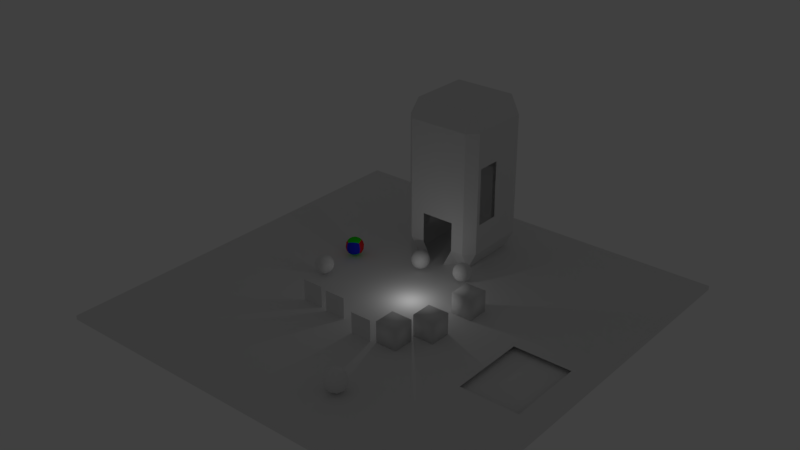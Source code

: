 # Source: cuboPowerblend.blend  (saved by Blender 2.79.0; exported with 4.5.12 LTS)
import bpy
from mathutils import Matrix  # noqa: F401  (used for matrix-valued properties, if any)

bpy.ops.wm.read_factory_settings(use_empty=True)
scene = bpy.context.scene
scene.name = 'Scene'

# ---- collections
col_collection_1 = bpy.data.collections.new('Collection 1'); scene.collection.children.link(col_collection_1)
col_collection_2 = bpy.data.collections.new('Collection 2'); scene.collection.children.link(col_collection_2)

# ---- materials (node trees are filled in below, after node groups)
mat_parallax_mapping = bpy.data.materials.new('parallax_mapping')
mat_parallax_mapping.alpha_threshold = 0.0
mat_parallax_mapping.use_transparent_shadow = False
mat_parallax_mapping.roughness = 0.5
mat_refract = bpy.data.materials.new('refract')
mat_refract.alpha_threshold = 0.0
mat_refract.use_transparent_shadow = False
mat_refract.roughness = 0.5
mat_reflect = bpy.data.materials.new('reflect')
mat_reflect.alpha_threshold = 0.0
mat_reflect.use_transparent_shadow = False
mat_reflect.roughness = 0.5
mat_planar_shadow = bpy.data.materials.new('planar_shadow')
mat_planar_shadow.alpha_threshold = 0.0
mat_planar_shadow.use_transparent_shadow = False
mat_planar_shadow.roughness = 0.5
mat_albedo_red = bpy.data.materials.new('albedo_red')
mat_albedo_red.alpha_threshold = 0.0
mat_albedo_red.use_transparent_shadow = False
mat_albedo_red.diffuse_color = (0.8, 0.02754, 0.03088, 1.0)
mat_albedo_red.roughness = 0.5
mat_albedo_red.line_color = (0.0, 0.0, 0.0, 1.0)
mat_disp_blue = bpy.data.materials.new('disp_blue')
mat_disp_blue.alpha_threshold = 0.0
mat_disp_blue.use_transparent_shadow = False
mat_disp_blue.diffuse_color = (0.01935, 0.03268, 0.8, 1.0)
mat_disp_blue.roughness = 0.5
mat_norm_green = bpy.data.materials.new('norm_green')
mat_norm_green.alpha_threshold = 0.0
mat_norm_green.use_transparent_shadow = False
mat_norm_green.diffuse_color = (0.02015, 0.8, 0.008557, 1.0)
mat_norm_green.roughness = 0.5
mat_norm_green.specular_intensity = 0.7209
mat_full = bpy.data.materials.new('full')
mat_full.alpha_threshold = 0.0
mat_full.use_transparent_shadow = False
mat_full.roughness = 0.5

# ---- material node trees

# ---- world
world_world = bpy.data.worlds.new('World'); scene.world = world_world
world_world.color = (0.05088, 0.05088, 0.05088)
world_world.use_sun_shadow = False
world_world.sun_shadow_jitter_overblur = 0.0
world_world.cycles.sampling_method = 'MANUAL'

# ---- lights
light_point = bpy.data.lights.new('Point', 'POINT')
light_point.transmission_factor = 0.0
light_point.energy = 560.0
light_point.shadow_buffer_clip_start = 0.5
light_point.shadow_soft_size = 0.1
light_point.shadow_maximum_resolution = 0.006
light_point.use_absolute_resolution = True

# ---- meshes
me_cube_004 = bpy.data.meshes.new('Cube.004')
me_cube_004.from_pydata([(-0.4, -1.0, -0.4), (-0.4, 1.0, -0.4), (0.44, -1.0, -0.4), (0.44, 1.0, -0.4), (-0.4, -1.0, -0.05), (-0.4, 1.0, -0.05), (0.44, -1.0, -0.05), (0.44, 1.0, -0.05), (-1.0, -0.3449, -0.4), (-1.0, 0.3102, -0.4), (-1.0, -0.341, -0.05), (-1.0, 0.3179, -0.05), (-0.4, -1.0, 0.3175), (-0.4, 1.0, 0.3175), (0.44, -1.0, 0.3175), (0.44, 1.0, 0.3175), (1.0, -0.08102, -0.05), (1.0, -0.6702, -0.05), (1.0, -0.0726, 0.3175), (1.0, -0.6748, 0.3175), (1.0, -0.06322, -0.4), (1.0, -0.6698, -0.4), (-1.0, -0.77, -0.77), (-0.77, -0.77, -1.0), (-0.77, -1.0, -0.77), (-0.77, -1.0, 0.77), (-0.77, -0.77, 1.0), (-1.0, -0.77, 0.77), (-0.77, 0.77, -1.0), (-1.0, 0.77, -0.77), (-0.77, 1.0, -0.77), (-1.0, 0.77, 0.77), (-0.77, 0.77, 1.0), (-0.77, 1.0, 0.77), (0.77, -0.77, -1.0), (1.0, -0.77, -0.77), (0.77, -1.0, -0.77), (1.0, -0.77, 0.77), (0.77, -0.77, 1.0), (0.77, -1.0, 0.77), (0.77, 1.0, -0.77), (1.0, 0.77, -0.77), (0.77, 0.77, -1.0), (0.77, 1.0, 0.77), (0.77, 0.77, 1.0), (1.0, 0.77, 0.77), (-0.4, 1.0, -0.77), (-0.4, 0.77, -1.0), (-0.4, 0.77, 1.0), (-0.4, 1.0, 0.77), (-0.4, -1.0, -0.77), (-0.4, -0.77, -1.0), (-0.17, -1.0, -1.0), (-0.4, -1.0, 0.77), (-0.4, -0.77, 1.0), (0.44, 1.0, 0.77), (0.44, 0.77, 1.0), (0.44, -0.77, -1.0), (0.44, -1.0, -0.77), (0.21, -1.0, -1.0), (0.44, 1.0, -0.77), (0.44, 0.77, -1.0), (0.44, -1.0, 0.77), (0.44, -0.77, 1.0), (-0.77, -1.0, -0.4), (-1.0, -0.77, -0.4), (-1.0, 0.77, -0.4), (-0.77, 1.0, -0.4), (0.77, 1.0, -0.4), (1.0, 0.77, -0.4), (1.0, -0.77, -0.4), (0.77, -1.0, -0.4), (-0.77, -1.0, -0.05), (-1.0, -0.77, -0.05), (-1.0, 0.77, -0.05), (-0.77, 1.0, -0.05), (0.77, 1.0, -0.05), (1.0, 0.77, -0.05), (1.0, -0.77, -0.05), (0.77, -1.0, -0.05), (-1.0, -0.77, 0.3175), (-0.77, -1.0, 0.3175), (-1.0, 0.77, 0.3175), (-0.77, 1.0, 0.3175), (0.77, 1.0, 0.3175), (1.0, 0.77, 0.3175), (1.0, -0.77, 0.3175), (0.77, -1.0, 0.3175)], [(16, 17)], [(48, 32, 26, 54), (46, 1, 3, 60), (60, 3, 68, 40), (80, 27, 31, 82), (44, 56, 63, 38), (30, 67, 1, 46), (13, 49, 55, 15), (50, 0, 64, 24), (0, 4, 72, 64), (41, 69, 20, 21, 70, 35), (85, 45, 37, 86, 19, 18), (87, 39, 62, 14), (56, 48, 54, 63), (14, 62, 53, 12), (47, 61, 57, 59, 52, 51), (61, 42, 34, 57), (83, 33, 49, 13), (12, 53, 25, 81), (36, 71, 2, 58), (15, 55, 43, 84), (28, 47, 51, 23), (1, 5, 7, 3), (4, 12, 81, 72), (3, 7, 76, 68), (2, 6, 4, 0), (65, 73, 10, 8), (21, 17, 78, 70), (69, 77, 16, 20), (9, 11, 74, 66), (5, 13, 15, 7), (67, 75, 5, 1), (7, 15, 84, 76), (6, 14, 12, 4), (73, 80, 82, 74, 11, 10), (17, 19, 86, 78), (77, 85, 18, 16), (75, 83, 13, 5), (71, 79, 6, 2), (79, 87, 14, 6), (22, 23, 24), (25, 26, 27), (28, 29, 30), (31, 32, 33), (34, 35, 36), (37, 38, 39), (40, 41, 42), (43, 44, 45), (50, 51, 52), (57, 58, 59), (28, 23, 22, 29), (81, 25, 27, 80), (26, 32, 31, 27), (67, 30, 29, 66), (47, 28, 30, 46), (56, 44, 43, 55), (69, 41, 40, 68), (34, 42, 41, 35), (44, 38, 37, 45), (71, 36, 35, 70), (57, 34, 36, 58), (54, 26, 25, 53), (61, 47, 46, 60), (32, 48, 49, 33), (23, 51, 50, 24), (63, 54, 53, 62), (48, 56, 55, 49), (42, 61, 60, 40), (38, 63, 62, 39), (24, 64, 65, 22), (75, 67, 66, 74), (77, 69, 68, 76), (79, 71, 70, 78), (64, 72, 73, 65), (83, 75, 74, 82), (85, 77, 76, 84), (87, 79, 78, 86), (72, 81, 80, 73), (33, 83, 82, 31), (45, 85, 84, 43), (39, 87, 86, 37), (22, 65, 8, 9, 66, 29)])
_uv = me_cube_004.uv_layers.new(name='UVMap')
_uv.uv.foreach_set('vector', [1.0, 0.7418, 1.0, 0.8284, 0.722, 0.8284, 0.722, 0.7418, 0.6805, 0.7956, 0.6137, 0.7956, 0.6137, 0.5991, 0.6805, 0.5991, 0.6805, 0.5991, 0.6137, 0.5991, 0.6137, 0.5218, 0.6805, 0.5218, 0.1232, 0.2548, 0.04151, 0.2548, 0.04151, 8.369e-08, 0.1232, 2.79e-08, 1.0, 0.468, 1.0, 0.5453, 0.722, 0.5453, 0.722, 0.468, 0.6805, 0.8822, 0.6137, 0.8822, 0.6137, 0.7956, 0.6805, 0.7956, 0.4842, 0.7956, 0.4025, 0.7956, 0.4025, 0.5991, 0.4842, 0.5991, 0.3195, 0.3922, 0.2527, 0.3922, 0.2527, 0.3309, 0.3195, 0.3309, 0.2527, 0.3922, 0.1895, 0.3922, 0.1895, 0.3309, 0.2527, 0.3309, 0.3195, 1.0, 0.2527, 1.0, 0.2527, 0.805, 0.2527, 0.6631, 0.2527, 0.6396, 0.3195, 0.6396, 0.1232, 1.0, 0.04151, 1.0, 0.04151, 0.6396, 0.1232, 0.6396, 0.1232, 0.6619, 0.1232, 0.8028, 0.1232, 0.5858, 0.04151, 0.5858, 0.04151, 0.5312, 0.1232, 0.5312, 1.0, 0.5453, 1.0, 0.7418, 0.722, 0.7418, 0.722, 0.5453, 0.1232, 0.5312, 0.04151, 0.5312, 0.04151, 0.3922, 0.1232, 0.3922, 0.4025, 0.3276, 0.4025, 0.131, 0.6805, 0.131, 0.722, 0.1849, 0.722, 0.2738, 0.6805, 0.3276, 0.4025, 0.131, 0.4025, 0.05381, 0.6805, 0.05381, 0.6805, 0.131, 0.4842, 0.8822, 0.4025, 0.8822, 0.4025, 0.7956, 0.4842, 0.7956, 0.1232, 0.3922, 0.04151, 0.3922, 0.04151, 0.3309, 0.1232, 0.3309, 0.3195, 0.5858, 0.2527, 0.5858, 0.2527, 0.5312, 0.3195, 0.5312, 0.4842, 0.5991, 0.4025, 0.5991, 0.4025, 0.5218, 0.4842, 0.5218, 0.4025, 0.4142, 0.4025, 0.3276, 0.6805, 0.3276, 0.6805, 0.4142, 0.6137, 0.7956, 0.5505, 0.7956, 0.5505, 0.5991, 0.6137, 0.5991, 0.1895, 0.3922, 0.1232, 0.3922, 0.1232, 0.3309, 0.1895, 0.3309, 0.6137, 0.5991, 0.5505, 0.5991, 0.5505, 0.5218, 0.6137, 0.5218, 0.2527, 0.5312, 0.1895, 0.5312, 0.1895, 0.3922, 0.2527, 0.3922, 0.2527, 0.2548, 0.1895, 0.2548, 0.1895, 0.1839, 0.2527, 0.1845, 0.2527, 0.6631, 0.1895, 0.663, 0.1895, 0.6396, 0.2527, 0.6396, 0.2527, 1.0, 0.1895, 1.0, 0.1895, 0.8008, 0.2527, 0.805, 0.2527, 0.07609, 0.1895, 0.07481, 0.1895, 5.579e-08, 0.2527, 0.0, 0.5505, 0.7956, 0.4842, 0.7956, 0.4842, 0.5991, 0.5505, 0.5991, 0.6137, 0.8822, 0.5505, 0.8822, 0.5505, 0.7956, 0.6137, 0.7956, 0.5505, 0.5991, 0.4842, 0.5991, 0.4842, 0.5218, 0.5505, 0.5218, 0.1895, 0.5312, 0.1232, 0.5312, 0.1232, 0.3922, 0.1895, 0.3922, 0.1895, 0.2548, 0.1232, 0.2548, 0.1232, 2.79e-08, 0.1895, 5.579e-08, 0.1895, 0.07481, 0.1895, 0.1839, 0.1895, 0.663, 0.1232, 0.6619, 0.1232, 0.6396, 0.1895, 0.6396, 0.1895, 1.0, 0.1232, 1.0, 0.1232, 0.8028, 0.1895, 0.8008, 0.5505, 0.8822, 0.4842, 0.8822, 0.4842, 0.7956, 0.5505, 0.7956, 0.2527, 0.5858, 0.1895, 0.5858, 0.1895, 0.5312, 0.2527, 0.5312, 0.1895, 0.5858, 0.1232, 0.5858, 0.1232, 0.5312, 0.1895, 0.5312, 0.3195, 0.2548, 0.361, 0.2929, 0.3195, 0.3309, 0.04151, 0.3309, 0.0, 0.2929, 0.04151, 0.2548, 0.4025, 0.4142, 0.4025, 0.468, 0.361, 0.4142, 0.4025, 0.9361, 0.361, 0.8822, 0.4025, 0.8822, 0.6805, 0.05381, 0.6805, 0.0, 0.722, 0.05381, 0.04151, 0.6396, 0.0, 0.6396, 0.04151, 0.5858, 0.361, 0.05381, 0.4025, 4.184e-08, 0.4025, 0.05381, 0.4025, 0.5218, 0.361, 0.5218, 0.4025, 0.468, 0.6805, 0.9203, 0.722, 0.8822, 0.722, 0.9583, 0.6805, 0.131, 0.722, 0.131, 0.722, 0.1849, 0.4025, 0.4142, 0.6805, 0.4142, 0.6805, 0.468, 0.4025, 0.468, 0.1232, 0.3309, 0.04151, 0.3309, 0.04151, 0.2548, 0.1232, 0.2548, 0.722, 0.8284, 1.0, 0.8284, 1.0, 0.8822, 0.722, 0.8822, 0.6137, 0.8822, 0.6805, 0.8822, 0.6805, 0.9361, 0.6137, 0.9361, 0.4025, 0.3276, 0.4025, 0.4142, 0.361, 0.4142, 0.361, 0.3276, 0.361, 0.5991, 0.361, 0.5218, 0.4025, 0.5218, 0.4025, 0.5991, 0.6137, 0.468, 0.6805, 0.468, 0.6805, 0.5218, 0.6137, 0.5218, 0.6805, 0.05381, 0.4025, 0.05381, 0.4025, 4.184e-08, 0.6805, 0.0, 1.183e-07, 1.0, 0.0, 0.6396, 0.04151, 0.6396, 0.04151, 1.0, 0.2527, 0.5858, 0.3195, 0.5858, 0.3195, 0.6396, 0.2527, 0.6396, 0.6805, 0.131, 0.6805, 0.05381, 0.722, 0.05381, 0.722, 0.131, 0.722, 0.7418, 0.722, 0.8284, 0.6805, 0.8284, 0.6805, 0.7418, 0.4025, 0.131, 0.4025, 0.3276, 0.361, 0.3276, 0.361, 0.131, 0.361, 0.8822, 0.361, 0.7956, 0.4025, 0.7956, 0.4025, 0.8822, 0.6805, 0.4142, 0.6805, 0.3276, 0.722, 0.3276, 0.722, 0.4142, 0.722, 0.5453, 0.722, 0.7418, 0.6805, 0.7418, 0.6805, 0.5453, 0.361, 0.7956, 0.361, 0.5991, 0.4025, 0.5991, 0.4025, 0.7956, 0.4025, 0.05381, 0.4025, 0.131, 0.361, 0.131, 0.361, 0.05381, 0.722, 0.468, 0.722, 0.5453, 0.6805, 0.5453, 0.6805, 0.468, 0.3195, 0.3309, 0.2527, 0.3309, 0.2527, 0.2548, 0.3195, 0.2548, 0.5505, 0.8822, 0.6137, 0.8822, 0.6137, 0.9361, 0.5505, 0.9361, 0.5505, 0.468, 0.6137, 0.468, 0.6137, 0.5218, 0.5505, 0.5218, 0.1895, 0.5858, 0.2527, 0.5858, 0.2527, 0.6396, 0.1895, 0.6396, 0.2527, 0.3309, 0.1895, 0.3309, 0.1895, 0.2548, 0.2527, 0.2548, 0.4842, 0.8822, 0.5505, 0.8822, 0.5505, 0.9361, 0.4842, 0.9361, 0.4842, 0.468, 0.5505, 0.468, 0.5505, 0.5218, 0.4842, 0.5218, 0.1232, 0.5858, 0.1895, 0.5858, 0.1895, 0.6396, 0.1232, 0.6396, 0.1895, 0.3309, 0.1232, 0.3309, 0.1232, 0.2548, 0.1895, 0.2548, 0.4025, 0.8822, 0.4842, 0.8822, 0.4842, 0.9361, 0.4025, 0.9361, 0.4025, 0.468, 0.4842, 0.468, 0.4842, 0.5218, 0.4025, 0.5218, 0.04151, 0.5858, 0.1232, 0.5858, 0.1232, 0.6396, 0.04151, 0.6396, 0.3195, 0.2548, 0.2527, 0.2548, 0.2527, 0.1845, 0.2527, 0.07609, 0.2527, 0.0, 0.3195, 2.79e-08])
me_cube_004.materials.append(mat_parallax_mapping)
me_cube_004.use_remesh_preserve_volume = False
me_cube_004.use_remesh_preserve_attributes = False
me_cube_004.use_mirror_vertex_groups = False
me_cube_004.update()
me_cube_003 = bpy.data.meshes.new('Cube.003')
me_cube_003.from_pydata([(-1.0, -1.0, -1.0), (-1.0, -1.0, 1.0), (-1.0, 1.0, -1.0), (-1.0, 1.0, 1.0), (1.0, -1.0, -1.0), (1.0, -1.0, 1.0), (1.0, 1.0, -1.0), (1.0, 1.0, 1.0), (0.6, 1.0, -1.0), (0.6, 1.0, 1.0), (0.6, -1.0, -1.0), (0.6, -1.0, 1.0), (0.88, 1.0, 1.0), (0.88, -1.0, -1.0), (0.88, 1.0, -1.0), (0.88, -1.0, 1.0), (0.6, 0.01931, 1.0), (0.6, -0.3522, 1.0), (0.88, 0.01931, 1.0), (0.88, -0.3523, 1.0), (0.7657, -0.5698, 1.0), (0.764, -0.5657, 1.0), (0.7599, -0.5639, 1.0), (0.7556, -0.5656, 1.0), (0.7539, -0.5698, 1.0), (0.7556, -0.5738, 1.0), (0.7598, -0.5755, 1.0), (0.764, -0.5738, 1.0), (0.7407, -0.5736, 1.0), (0.7448, -0.5753, 1.0), (0.7489, -0.5737, 1.0), (0.7506, -0.5697, 1.0), (0.7489, -0.5655, 1.0), (0.7447, -0.5638, 1.0), (0.7407, -0.5654, 1.0), (0.7391, -0.5696, 1.0), (0.7582, -0.5664, 1.0), (0.7594, -0.5663, 1.0), (0.7611, -0.5666, 1.0), (0.7637, -0.5678, 1.0), (0.7642, -0.569, 1.0), (0.764, -0.5705, 1.0), (0.7621, -0.5725, 1.0), (0.7603, -0.5732, 1.0), (0.7573, -0.5724, 1.0), (0.7565, -0.5713, 1.0), (0.7563, -0.5702, 1.0), (0.7563, -0.5686, 1.0), (0.7572, -0.5673, 1.0), (0.7469, -0.5672, 1.0), (0.7478, -0.5685, 1.0), (0.7478, -0.5701, 1.0), (0.7476, -0.5713, 1.0), (0.7467, -0.5723, 1.0), (0.7439, -0.5731, 1.0), (0.7421, -0.5724, 1.0), (0.7404, -0.5703, 1.0), (0.7402, -0.5688, 1.0), (0.7407, -0.5676, 1.0), (0.743, -0.5664, 1.0), (0.7447, -0.5661, 1.0), (0.7458, -0.5663, 1.0)], [], [(0, 1, 3, 2), (14, 12, 7, 6), (6, 7, 5, 4), (10, 11, 1, 0), (14, 6, 4, 13), (9, 3, 1, 11, 17, 16), (12, 9, 16, 18), (2, 8, 10, 0), (13, 15, 11, 10), (2, 3, 9, 8), (4, 5, 15, 13), (7, 12, 18, 19, 15, 5), (8, 14, 13, 10), (8, 9, 12, 14), (19, 17, 35, 34, 33, 32, 31, 24, 23, 22, 21, 20), (20, 21, 22, 23, 24, 47, 48, 36, 37, 38, 39, 40), (40, 39, 38, 37, 36, 48, 47, 46, 45, 44, 43, 42, 41), (41, 42, 43, 44, 45, 46, 47, 24, 25, 26, 27, 20, 40), (27, 26, 25, 24, 31, 30, 29, 28, 35, 17, 11, 15, 19, 20), (28, 29, 30, 31, 51, 52, 53, 54, 55, 56, 57, 35), (57, 56, 55, 54, 53, 52, 51, 50, 49, 61, 60, 59, 58), (58, 59, 60, 61, 49, 50, 51, 31, 32, 33, 34, 35, 57)])
me_cube_003.materials.append(mat_refract)
me_cube_003.use_remesh_preserve_volume = False
me_cube_003.use_remesh_preserve_attributes = False
me_cube_003.use_mirror_vertex_groups = False
me_cube_003.update()
me_icosphere = bpy.data.meshes.new('Icosphere')
me_icosphere.from_pydata([(0.0, 0.0, -1.0), (0.7236, -0.5257, -0.4472), (-0.2764, -0.8506, -0.4472), (-0.8944, 0.0, -0.4472), (-0.2764, 0.8506, -0.4472), (0.7236, 0.5257, -0.4472), (0.2764, -0.8506, 0.4472), (-0.7236, -0.5257, 0.4472), (-0.7236, 0.5257, 0.4472), (0.2764, 0.8506, 0.4472), (0.8944, 0.0, 0.4472), (0.0, 0.0, 1.0), (-0.1625, -0.5, -0.8507), (0.4253, -0.309, -0.8507), (0.2629, -0.809, -0.5257), (0.8506, 0.0, -0.5257), (0.4253, 0.309, -0.8507), (-0.5257, 0.0, -0.8507), (-0.6882, -0.5, -0.5257), (-0.1625, 0.5, -0.8507), (-0.6882, 0.5, -0.5257), (0.2629, 0.809, -0.5257), (0.9511, -0.309, 0.0), (0.9511, 0.309, 0.0), (0.0, -1.0, 0.0), (0.5878, -0.809, 0.0), (-0.9511, -0.309, 0.0), (-0.5878, -0.809, 0.0), (-0.5878, 0.809, 0.0), (-0.9511, 0.309, 0.0), (0.5878, 0.809, 0.0), (0.0, 1.0, 0.0), (0.6882, -0.5, 0.5257), (-0.2629, -0.809, 0.5257), (-0.8506, 0.0, 0.5257), (-0.2629, 0.809, 0.5257), (0.6882, 0.5, 0.5257), (0.1625, -0.5, 0.8507), (0.5257, 0.0, 0.8507), (-0.4253, -0.309, 0.8507), (-0.4253, 0.309, 0.8507), (0.1625, 0.5, 0.8507)], [], [(0, 13, 12), (1, 13, 15), (0, 12, 17), (0, 17, 19), (0, 19, 16), (1, 15, 22), (2, 14, 24), (3, 18, 26), (4, 20, 28), (5, 21, 30), (1, 22, 25), (2, 24, 27), (3, 26, 29), (4, 28, 31), (5, 30, 23), (6, 32, 37), (7, 33, 39), (8, 34, 40), (9, 35, 41), (10, 36, 38), (38, 41, 11), (38, 36, 41), (36, 9, 41), (41, 40, 11), (41, 35, 40), (35, 8, 40), (40, 39, 11), (40, 34, 39), (34, 7, 39), (39, 37, 11), (39, 33, 37), (33, 6, 37), (37, 38, 11), (37, 32, 38), (32, 10, 38), (23, 36, 10), (23, 30, 36), (30, 9, 36), (31, 35, 9), (31, 28, 35), (28, 8, 35), (29, 34, 8), (29, 26, 34), (26, 7, 34), (27, 33, 7), (27, 24, 33), (24, 6, 33), (25, 32, 6), (25, 22, 32), (22, 10, 32), (30, 31, 9), (30, 21, 31), (21, 4, 31), (28, 29, 8), (28, 20, 29), (20, 3, 29), (26, 27, 7), (26, 18, 27), (18, 2, 27), (24, 25, 6), (24, 14, 25), (14, 1, 25), (22, 23, 10), (22, 15, 23), (15, 5, 23), (16, 21, 5), (16, 19, 21), (19, 4, 21), (19, 20, 4), (19, 17, 20), (17, 3, 20), (17, 18, 3), (17, 12, 18), (12, 2, 18), (15, 16, 5), (15, 13, 16), (13, 0, 16), (12, 14, 2), (12, 13, 14), (13, 1, 14)])
me_icosphere.polygons.foreach_set('use_smooth', [True] * 80)
_uv = me_icosphere.uv_layers.new(name='UVMap')
_uv.uv.foreach_set('vector', [0.2487, 0.8441, 0.1939, 0.6807, 0.325, 0.7138, 0.1273, 0.5432, 0.1939, 0.6807, 0.04775, 0.6807, 0.2487, 0.8441, 0.325, 0.7138, 0.3311, 0.9111, 0.2487, 0.8441, 0.3311, 0.9111, 0.2039, 1.0, 0.2487, 0.8441, 0.2039, 1.0, 0.1191, 0.8576, 0.1273, 0.5432, 0.04775, 0.6807, 0.01712, 0.5369, 0.4436, 0.4429, 0.4045, 0.5369, 0.3354, 0.371, 0.6616, 0.2684, 0.559, 0.371, 0.559, 0.1659, 0.7514, 0.1536, 0.8813, 0.1465, 0.802, 0.3196, 0.1082, 0.4429, 9.416e-07, 0.371, 0.09549, 0.2684, 0.7973, 0.9972, 0.7142, 0.8637, 0.8603, 0.8565, 0.4436, 0.4429, 0.3354, 0.371, 0.4309, 0.2684, 0.6616, 0.2684, 0.559, 0.1659, 0.6708, 0.1025, 0.7514, 0.1536, 0.802, 0.3196, 0.6719, 0.28, 0.1082, 0.4429, 0.09549, 0.2684, 0.2236, 0.371, 0.9108, 0.6905, 0.781, 0.6834, 0.862, 0.5369, 0.6623, 0.8441, 0.6046, 1.0, 0.5432, 0.8576, 0.535, 0.5432, 0.6145, 0.6807, 0.4684, 0.6807, 0.1082, 0.094, 0.0691, 0.0, 0.2073, 1.384e-07, 0.3262, 0.2684, 0.2236, 0.1659, 0.3354, 0.1025, 0.3311, 0.9111, 0.3373, 0.7138, 0.4136, 0.8441, 0.3354, 0.1025, 0.2236, 0.1659, 0.2073, 1.384e-07, 0.2236, 0.1659, 0.1082, 0.094, 0.2073, 1.384e-07, 0.3373, 0.7138, 0.4684, 0.6807, 0.4136, 0.8441, 0.3373, 0.7138, 0.4086, 0.5369, 0.4684, 0.6807, 0.4086, 0.5369, 0.535, 0.5432, 0.4684, 0.6807, 0.4684, 0.6807, 0.5432, 0.8576, 0.4136, 0.8441, 0.4684, 0.6807, 0.6145, 0.6807, 0.5432, 0.8576, 0.6145, 0.6807, 0.6623, 0.8441, 0.5432, 0.8576, 0.5432, 0.8576, 0.4584, 1.0, 0.4136, 0.8441, 0.5432, 0.8576, 0.6046, 1.0, 0.4584, 1.0, 0.9915, 0.6194, 0.9108, 0.6905, 0.862, 0.5369, 0.4584, 1.0, 0.3311, 0.9111, 0.4136, 0.8441, 0.862, 0.5369, 0.781, 0.6834, 0.7159, 0.5441, 0.781, 0.6834, 0.6623, 0.7028, 0.7159, 0.5441, 0.2236, 0.371, 0.2236, 0.1659, 0.3262, 0.2684, 0.2236, 0.371, 0.09549, 0.2684, 0.2236, 0.1659, 0.09549, 0.2684, 0.1082, 0.094, 0.2236, 0.1659, 0.0, 0.1659, 0.0691, 0.0, 0.1082, 0.094, 0.6719, 0.28, 0.802, 0.3196, 0.7386, 0.4603, 0.802, 0.3196, 0.865, 0.4603, 0.7386, 0.4603, 0.6452, 0.5369, 0.6145, 0.6807, 0.535, 0.5432, 0.6708, 0.1025, 0.559, 0.1659, 0.5427, 0.0, 0.559, 0.1659, 0.4436, 0.094, 0.5427, 0.0, 0.4309, 0.2684, 0.3354, 0.1659, 0.4436, 0.094, 0.4309, 0.2684, 0.3354, 0.371, 0.3354, 0.1659, 0.9904, 0.8169, 0.9108, 0.6905, 0.9915, 0.6194, 0.8603, 0.8565, 0.781, 0.6834, 0.9108, 0.6905, 0.8603, 0.8565, 0.7142, 0.8637, 0.781, 0.6834, 0.7142, 0.8637, 0.6623, 0.7028, 0.781, 0.6834, 0.09549, 0.2684, 0.0, 0.1659, 0.1082, 0.094, 0.09549, 0.2684, 9.416e-07, 0.371, 0.0, 0.1659, 0.6708, 0.08251, 0.7514, 0.1536, 0.6719, 0.28, 0.802, 0.3196, 0.9481, 0.3268, 0.865, 0.4603, 0.802, 0.3196, 0.8813, 0.1465, 0.9481, 0.3268, 0.8813, 0.1465, 1.0, 0.1659, 0.9481, 0.3268, 0.559, 0.1659, 0.4309, 0.2684, 0.4436, 0.094, 0.559, 0.1659, 0.559, 0.371, 0.4309, 0.2684, 0.559, 0.371, 0.4436, 0.4429, 0.4309, 0.2684, 0.9904, 0.8169, 0.8603, 0.8565, 0.9108, 0.6905, 0.9904, 0.8169, 0.9237, 0.9972, 0.8603, 0.8565, 0.9237, 0.9972, 0.7973, 0.9972, 0.8603, 0.8565, 0.3354, 0.4344, 0.2236, 0.371, 0.3262, 0.2684, 0.3354, 0.4344, 0.2073, 0.5369, 0.2236, 0.371, 0.2073, 0.5369, 0.1082, 0.4429, 0.2236, 0.371, 0.1191, 0.8576, 0.05771, 1.0, 0.0, 0.8441, 0.1191, 0.8576, 0.2039, 1.0, 0.05771, 1.0, 0.8003, 0.0, 0.7514, 0.1536, 0.6708, 0.08251, 0.8003, 0.0, 0.8813, 0.1465, 0.7514, 0.1536, 0.8003, 0.0, 0.9463, 0.00724, 0.8813, 0.1465, 0.9463, 0.00724, 1.0, 0.1659, 0.8813, 0.1465, 0.6708, 0.4344, 0.559, 0.371, 0.6616, 0.2684, 0.6708, 0.4344, 0.5427, 0.5369, 0.559, 0.371, 0.5427, 0.5369, 0.4436, 0.4429, 0.559, 0.371, 0.04775, 0.6807, 0.1191, 0.8576, 0.0, 0.8441, 0.04775, 0.6807, 0.1939, 0.6807, 0.1191, 0.8576, 0.1939, 0.6807, 0.2487, 0.8441, 0.1191, 0.8576, 0.5427, 0.5369, 0.4045, 0.5369, 0.4436, 0.4429, 0.325, 0.7138, 0.1939, 0.6807, 0.2537, 0.5369, 0.1939, 0.6807, 0.1273, 0.5432, 0.2537, 0.5369])
me_icosphere.use_remesh_preserve_volume = False
me_icosphere.use_remesh_preserve_attributes = False
me_icosphere.use_mirror_vertex_groups = False
me_icosphere.update()
me_cube_002 = bpy.data.meshes.new('Cube.002')
me_cube_002.from_pydata([(-1.0, -1.0, -1.0), (-1.0, -1.0, 1.0), (-1.0, 1.0, -1.0), (-1.0, 1.0, 1.0), (1.0, -1.0, -1.0), (1.0, -1.0, 1.0), (1.0, 1.0, -1.0), (1.0, 1.0, 1.0)], [], [(0, 1, 3, 2), (2, 3, 7, 6), (6, 7, 5, 4), (4, 5, 1, 0), (2, 6, 4, 0), (7, 3, 1, 5)])
me_cube_002.polygons.foreach_set('use_smooth', [True] * 6)
_uv = me_cube_002.uv_layers.new(name='UVMap')
_uv.uv.foreach_set('vector', [0.0, 0.0, 1.0, 0.0, 1.0, 1.0, 0.0, 1.0, 0.0, 0.0, 1.0, 0.0, 1.0, 1.0, 0.0, 1.0, 0.0, 0.0, 1.0, 0.0, 1.0, 1.0, 0.0, 1.0, 0.0, 0.0, 1.0, 0.0, 1.0, 1.0, 0.0, 1.0, 0.0, 0.0, 1.0, 0.0, 1.0, 1.0, 0.0, 1.0, 0.0, 0.0, 1.0, 0.0, 1.0, 1.0, 0.0, 1.0])
me_cube_002.materials.append(mat_reflect)
me_cube_002.use_remesh_preserve_volume = False
me_cube_002.use_remesh_preserve_attributes = False
me_cube_002.use_mirror_vertex_groups = False
me_cube_002.update()
me_plane_002 = bpy.data.meshes.new('Plane.002')
me_plane_002.from_pydata([(-1.0, -1.0, 0.0), (1.0, -1.0, 0.0), (-1.0, 1.0, 0.0), (1.0, 1.0, 0.0)], [], [(0, 1, 3, 2)])
me_plane_002.polygons.foreach_set('use_smooth', [True] * 1)
_uv = me_plane_002.uv_layers.new(name='UVMap')
_uv.uv.foreach_set('vector', [0.0001, 9.998e-05, 0.9999, 9.998e-05, 0.9999, 0.9999, 9.998e-05, 0.9999])
me_plane_002.materials.append(mat_planar_shadow)
me_plane_002.use_remesh_preserve_volume = False
me_plane_002.use_remesh_preserve_attributes = False
me_plane_002.use_mirror_vertex_groups = False
me_plane_002.update()
me_plane_001 = bpy.data.meshes.new('Plane.001')
me_plane_001.from_pydata([(-1.0, -1.0, 0.0), (1.0, -1.0, 0.0), (-1.0, 1.0, 0.0), (1.0, 1.0, 0.0)], [], [(0, 1, 3, 2)])
me_plane_001.polygons.foreach_set('use_smooth', [True] * 1)
_uv = me_plane_001.uv_layers.new(name='UVMap')
_uv.uv.foreach_set('vector', [0.0, 0.0, 1.0, 0.0, 1.0, 1.0, 0.0, 1.0])
me_plane_001.materials.append(mat_planar_shadow)
me_plane_001.use_remesh_preserve_volume = False
me_plane_001.use_remesh_preserve_attributes = False
me_plane_001.use_mirror_vertex_groups = False
me_plane_001.update()
me_plane = bpy.data.meshes.new('Plane')
me_plane.from_pydata([(-1.0, -1.0, 0.0), (1.0, -1.0, 0.0), (-1.0, 1.0, 0.0), (1.0, 1.0, 0.0)], [], [(0, 1, 3, 2)])
me_plane.polygons.foreach_set('use_smooth', [True] * 1)
_uv = me_plane.uv_layers.new(name='UVMap')
_uv.uv.foreach_set('vector', [0.0001, 9.998e-05, 0.9999, 9.998e-05, 0.9999, 0.9999, 9.998e-05, 0.9999])
me_plane.materials.append(mat_planar_shadow)
me_plane.use_remesh_preserve_volume = False
me_plane.use_remesh_preserve_attributes = False
me_plane.use_mirror_vertex_groups = False
me_plane.update()
me_cube_001 = bpy.data.meshes.new('Cube.001')
me_cube_001.from_pydata([(-1.0, -1.0, -1.0), (-1.0, -1.0, 1.0), (-1.0, 1.0, -1.0), (-1.0, 1.0, 1.0), (1.0, -1.0, -1.0), (1.0, -1.0, 1.0), (1.0, 1.0, -1.0), (1.0, 1.0, 1.0)], [], [(0, 1, 3, 2), (2, 3, 7, 6), (6, 7, 5, 4), (4, 5, 1, 0), (2, 6, 4, 0), (7, 3, 1, 5)])
me_cube_001.polygons.foreach_set('use_smooth', [True] * 6)
_uv = me_cube_001.uv_layers.new(name='UVMap')
_uv.uv.foreach_set('vector', [0.0, 0.0, 1.0, 0.0, 1.0, 1.0, 0.0, 1.0, 0.0, 0.0, 1.0, 0.0, 1.0, 1.0, 0.0, 1.0, 0.0, 0.0, 1.0, 0.0, 1.0, 1.0, 0.0, 1.0, 0.0, 0.0, 1.0, 0.0, 1.0, 1.0, 0.0, 1.0, 0.0, 0.0, 1.0, 0.0, 1.0, 1.0, 0.0, 1.0, 0.0, 0.0, 1.0, 0.0, 1.0, 1.0, 0.0, 1.0])
me_cube_001.materials.append(mat_refract)
me_cube_001.use_remesh_preserve_volume = False
me_cube_001.use_remesh_preserve_attributes = False
me_cube_001.use_mirror_vertex_groups = False
me_cube_001.update()
me_cube = bpy.data.meshes.new('Cube')
me_cube.from_pydata([(-1.0, -1.0, -1.0), (-1.0, -1.0, 1.0), (-1.0, 1.0, -1.0), (-1.0, 1.0, 1.0), (1.0, -1.0, -1.0), (1.0, -1.0, 1.0), (1.0, 1.0, -1.0), (1.0, 1.0, 1.0)], [], [(0, 1, 3, 2), (2, 3, 7, 6), (6, 7, 5, 4), (4, 5, 1, 0), (2, 6, 4, 0), (7, 3, 1, 5)])
me_cube.polygons.foreach_set('use_smooth', [True] * 6)
_uv = me_cube.uv_layers.new(name='UVMap')
_uv.uv.foreach_set('vector', [0.0, 0.0, 1.0, 0.0, 1.0, 1.0, 0.0, 1.0, 0.0, 0.0, 1.0, 0.0, 1.0, 1.0, 0.0, 1.0, 0.0, 0.0, 1.0, 0.0, 1.0, 1.0, 0.0, 1.0, 0.0, 0.0, 1.0, 0.0, 1.0, 1.0, 0.0, 1.0, 0.0, 0.0, 1.0, 0.0, 1.0, 1.0, 0.0, 1.0, 0.0, 0.0, 1.0, 0.0, 1.0, 1.0, 0.0, 1.0])
me_cube.materials.append(mat_refract)
me_cube.use_remesh_preserve_volume = False
me_cube.use_remesh_preserve_attributes = False
me_cube.use_mirror_vertex_groups = False
me_cube.update()
me_normal_mapping_001 = bpy.data.meshes.new('NORMAL_MAPPING.001')
me_normal_mapping_001.from_pydata([(-1.0, -1.0, -1.0), (-1.0, -1.0, 1.0), (-1.0, 1.0, -1.0), (-1.0, 1.0, 1.0), (1.0, -1.0, -1.0), (1.0, -1.0, 1.0), (1.0, 1.0, -1.0), (1.0, 1.0, 1.0)], [], [(0, 1, 3, 2), (2, 3, 7, 6), (6, 7, 5, 4), (4, 5, 1, 0), (2, 6, 4, 0), (7, 3, 1, 5)])
me_normal_mapping_001.polygons.foreach_set('use_smooth', [True] * 6)
_uv = me_normal_mapping_001.uv_layers.new(name='UVMap')
_uv.uv.foreach_set('vector', [0.8169, 0.5597, 0.8169, 1.56, 1.817, 1.56, 1.817, 0.5597, 0.4833, 0.5597, 0.4833, 1.56, 1.483, 1.56, 1.483, 0.5597, 0.8169, 0.5597, 0.8169, 1.56, -0.1831, 1.56, -0.1831, 0.5597, 0.4833, 0.5597, 0.4833, 1.56, -0.5167, 1.56, -0.5167, 0.5597, 0.4833, 0.8169, 1.483, 0.8169, 1.483, -0.1831, 0.4833, -0.1831, 0.4833, 0.8169, -0.5167, 0.8169, -0.5167, -0.1831, 0.4833, -0.1831])
me_normal_mapping_001.materials.append(mat_parallax_mapping)
me_normal_mapping_001.use_remesh_preserve_volume = False
me_normal_mapping_001.use_remesh_preserve_attributes = False
me_normal_mapping_001.use_mirror_vertex_groups = False
me_normal_mapping_001.update()
me_normal_mapping = bpy.data.meshes.new('NORMAL_MAPPING')
me_normal_mapping.from_pydata([(-1.0, -1.0, -1.0), (-1.0, -1.0, 1.0), (-1.0, 1.0, -1.0), (-1.0, 1.0, 1.0), (1.0, -1.0, -1.0), (1.0, -1.0, 1.0), (1.0, 1.0, -1.0), (1.0, 1.0, 1.0)], [], [(0, 1, 3, 2), (2, 3, 7, 6), (6, 7, 5, 4), (4, 5, 1, 0), (2, 6, 4, 0), (7, 3, 1, 5)])
me_normal_mapping.polygons.foreach_set('use_smooth', [True] * 6)
_uv = me_normal_mapping.uv_layers.new(name='UVMap')
_uv.uv.foreach_set('vector', [0.8169, 0.5597, 0.8169, 1.56, 1.817, 1.56, 1.817, 0.5597, 0.4833, 0.5597, 0.4833, 1.56, 1.483, 1.56, 1.483, 0.5597, 0.8169, 0.5597, 0.8169, 1.56, -0.1831, 1.56, -0.1831, 0.5597, 0.4833, 0.5597, 0.4833, 1.56, -0.5167, 1.56, -0.5167, 0.5597, 0.4833, 0.8169, 1.483, 0.8169, 1.483, -0.1831, 0.4833, -0.1831, 0.4833, 0.8169, -0.5167, 0.8169, -0.5167, -0.1831, 0.4833, -0.1831])
me_normal_mapping.materials.append(mat_parallax_mapping)
me_normal_mapping.use_remesh_preserve_volume = False
me_normal_mapping.use_remesh_preserve_attributes = False
me_normal_mapping.use_mirror_vertex_groups = False
me_normal_mapping.update()
me_deforme = bpy.data.meshes.new('deforme')
me_deforme.from_pydata([(1.0, 1.0, -1.0), (1.0, -1.0, -1.0), (-1.0, -1.0, -1.0), (-1.0, 1.0, -1.0), (1.0, 1.0, 1.0), (1.0, -1.0, 1.0), (-1.0, -1.0, 1.0), (-1.0, 1.0, 1.0)], [], [(0, 1, 2, 3), (4, 7, 6, 5), (0, 4, 5, 1), (1, 5, 6, 2), (2, 6, 7, 3), (4, 0, 3, 7)])
me_deforme.polygons.foreach_set('use_smooth', [True] * 6)
me_deforme.polygons.foreach_set('material_index', [2, 2, 1, 0, 1, 0])
_uv = me_deforme.uv_layers.new(name='UVMap')
_uv.uv.foreach_set('vector', [1.987e-08, 0.6667, 0.3333, 0.6667, 0.3333, 1.0, 0.0, 1.0, 0.3333, 0.3333, 0.3333, 0.6667, 4.967e-08, 0.6667, 0.0, 0.3333, 0.4999, 9.996e-05, 0.4999, 0.4999, 9.996e-05, 0.4999, 0.0001001, 0.0001, 2.98e-08, 0.3333, 0.0, 1.291e-07, 0.3333, 0.0, 0.3333, 0.3333, 9.996e-05, 0.9999, 0.0001, 0.5001, 0.4999, 0.5001, 0.4999, 0.9999, 0.3333, 0.3333, 0.6667, 0.3333, 0.6667, 0.6667, 0.3333, 0.6667])
me_deforme.materials.append(mat_albedo_red)
me_deforme.materials.append(mat_disp_blue)
me_deforme.materials.append(mat_norm_green)
me_deforme.use_remesh_preserve_volume = False
me_deforme.use_remesh_preserve_attributes = False
me_deforme.use_mirror_vertex_groups = False
me_deforme.update()
me_full = bpy.data.meshes.new('full')
me_full.from_pydata([(-1.0, -1.0, -1.0), (-1.0, -1.0, 1.0), (-1.0, 1.0, -1.0), (-1.0, 1.0, 1.0), (1.0, -1.0, -1.0), (1.0, -1.0, 1.0), (1.0, 1.0, -1.0), (1.0, 1.0, 1.0)], [], [(0, 1, 3, 2), (2, 3, 7, 6), (6, 7, 5, 4), (4, 5, 1, 0), (2, 6, 4, 0), (7, 3, 1, 5)])
me_full.polygons.foreach_set('use_smooth', [True] * 6)
_uv = me_full.uv_layers.new(name='UVMap')
_uv.uv.foreach_set('vector', [0.9341, 0.6249, 0.9341, 1.625, 1.934, 1.625, 1.934, 0.6249, 0.249, 0.6249, 0.249, 1.625, 1.249, 1.625, 1.249, 0.6249, 0.9341, 0.6249, 0.9341, 1.625, -0.06586, 1.625, -0.06586, 0.6249, 0.249, 0.6249, 0.249, 1.625, -0.751, 1.625, -0.751, 0.6249, 0.249, 0.9341, 1.249, 0.9341, 1.249, -0.06586, 0.249, -0.06586, 0.249, 0.9341, -0.751, 0.9341, -0.751, -0.06586, 0.249, -0.06586])
me_full.materials.append(mat_full)
me_full.use_remesh_preserve_volume = False
me_full.use_remesh_preserve_attributes = False
me_full.use_mirror_vertex_groups = False
me_full.update()

# ---- objects
ob_cube_005 = bpy.data.objects.new('Cube.005', me_cube_004)
ob_cube_004 = bpy.data.objects.new('Cube.004', me_cube_003)
ob_icosphere = bpy.data.objects.new('Icosphere', me_icosphere)
ob_cube_003 = bpy.data.objects.new('Cube.003', me_cube_002)
ob_plane_002 = bpy.data.objects.new('Plane.002', me_plane_002)
ob_plane_001 = bpy.data.objects.new('Plane.001', me_plane_001)
ob_plane = bpy.data.objects.new('Plane', me_plane)
ob_cube_002 = bpy.data.objects.new('Cube.002', me_cube_001)
ob_cube_001 = bpy.data.objects.new('Cube.001', me_cube)
ob_normal_mapping_001 = bpy.data.objects.new('NORMAL_MAPPING.001', me_normal_mapping_001)
ob_normal_mapping = bpy.data.objects.new('NORMAL_MAPPING', me_normal_mapping)
ob_point = bpy.data.objects.new('Point', light_point)
ob_root = bpy.data.objects.new('root', me_deforme)
ob_cube = bpy.data.objects.new('Cube', me_full)

# ---- transforms, parenting, visibility, modifiers, constraints
ob_cube_005.location = (-4.795, 29.41, 19.17)
ob_cube_005.scale = (10.0, 10.0, 20.0)
ob_cube_005.lineart.crease_threshold = 0.0
ob_cube_004.location = (0.0006149, -0.03648, -1.332)
ob_cube_004.scale = (51.15, 51.15, 0.5)
ob_cube_004.lineart.crease_threshold = 0.0
ob_icosphere.location = (12.74, -35.27, 1.847)
ob_icosphere.scale = (2.68, 2.68, 2.68)
ob_icosphere.lineart.crease_threshold = 0.0
ob_cube_003.location = (9.952, -14.03, 1.847)
ob_cube_003.scale = (2.68, 2.68, 2.68)
ob_cube_003.lineart.crease_threshold = 0.0
ob_plane_002.location = (-14.25, -13.61, 1.847)
ob_plane_002.rotation_euler = (1.571, -0.0, 0.0)
ob_plane_002.scale = (2.68, 2.68, 2.68)
ob_plane_002.lineart.crease_threshold = 0.0
ob_plane_001.location = (3.407, -17.27, 1.847)
ob_plane_001.rotation_euler = (1.571, -0.0, 0.0)
ob_plane_001.scale = (2.68, 2.68, 2.68)
ob_plane_001.lineart.crease_threshold = 0.0
ob_plane.location = (-7.109, -14.09, 1.847)
ob_plane.rotation_euler = (1.571, -0.0, 0.0)
ob_plane.scale = (2.68, 2.68, 2.68)
ob_plane.lineart.crease_threshold = 0.0
ob_cube_002.location = (14.31, -6.892, 1.847)
ob_cube_002.scale = (2.68, 2.68, 2.68)
ob_cube_002.lineart.crease_threshold = 0.0
ob_cube_001.location = (14.95, 5.837, 1.847)
ob_cube_001.scale = (2.68, 2.68, 2.68)
ob_cube_001.lineart.crease_threshold = 0.0
ob_normal_mapping_001.location = (5.762, 15.73, 1.847)
ob_normal_mapping_001.scale = (2.68, 2.68, 2.68)
ob_normal_mapping_001.lineart.crease_threshold = 0.0
_m = ob_normal_mapping_001.modifiers.new('Subsurf', 'SUBSURF')
_m.uv_smooth = 'PRESERVE_CORNERS'
_m.quality = 2
_m.show_only_control_edges = False
ob_normal_mapping.location = (-5.558, 14.29, 1.847)
ob_normal_mapping.scale = (2.68, 2.68, 2.68)
ob_normal_mapping.lineart.crease_threshold = 0.0
_m = ob_normal_mapping.modifiers.new('Subsurf', 'SUBSURF')
_m.uv_smooth = 'PRESERVE_CORNERS'
_m.quality = 2
_m.show_only_control_edges = False
ob_point.location = (1.974, 1.394, 5.064)
ob_point.scale = (2.68, 2.68, 2.68)
ob_point.lineart.crease_threshold = 0.0
ob_root.location = (-22.47, 9.726, 1.564)
ob_root.rotation_euler = (0.04612, -0.05711, -1.054)
ob_root.scale = (2.68, 2.68, 2.68)
ob_root.lock_rotations_4d = False
ob_root.empty_display_type = 'ARROWS'
ob_root.lineart.crease_threshold = 0.0
_m = ob_root.modifiers.new('Subsurf', 'SUBSURF')
_m.uv_smooth = 'PRESERVE_CORNERS'
_m.quality = 2
_m.show_only_control_edges = False
ob_cube.parent = ob_root
ob_cube.matrix_parent_inverse = Matrix(((0.4931, -0.8681, 0.05708, 0.3554), (0.8673, 0.4957, 0.04603, -0.3413), (-0.06826, 0.02681, 0.9973, -1.703), (0.0, 0.0, 0.0, 1.0)))
ob_cube.location = (0.3659, -3.902, 1.837)
ob_cube.rotation_euler = (1.829, -0.4555, 2.831)
ob_cube.lineart.crease_threshold = 0.0
_m = ob_cube.modifiers.new('Subsurf', 'SUBSURF')
_m.uv_smooth = 'PRESERVE_CORNERS'
_m.quality = 2
_m.show_only_control_edges = False

# ---- collection membership
col_collection_1.objects.link(ob_cube_005)
col_collection_2.objects.link(ob_cube_004)
col_collection_2.objects.link(ob_icosphere)
col_collection_2.objects.link(ob_cube_003)
col_collection_2.objects.link(ob_plane_002)
col_collection_2.objects.link(ob_plane_001)
col_collection_2.objects.link(ob_plane)
col_collection_2.objects.link(ob_cube_002)
col_collection_2.objects.link(ob_cube_001)
col_collection_2.objects.link(ob_normal_mapping_001)
col_collection_2.objects.link(ob_normal_mapping)
col_collection_2.objects.link(ob_point)
col_collection_2.objects.link(ob_root)
col_collection_2.objects.link(ob_cube)

# ---- scene / render settings (as saved in the file)
scene.frame_start = 1; scene.frame_end = 250; scene.frame_set(0)
scene.render.engine = 'BLENDER_EEVEE_NEXT'
scene.render.resolution_percentage = 50
scene.render.dither_intensity = 0.0
scene.cycles.use_denoising = False
scene.cycles.samples = 128
scene.cycles.sampling_pattern = 'TABULATED_SOBOL'
scene.cycles.use_adaptive_sampling = False
scene.cycles.use_light_tree = False
scene.cycles.blur_glossy = 0.0
scene.cycles.sample_clamp_indirect = 0.0
scene.view_settings.view_transform = 'Standard'
bpy.context.view_layer.update()

# ---- added for rendering (the .blend has no active camera): camera
cam_auto = bpy.data.cameras.new('AutoCamera')
cam_auto.lens = 50.0
cam_auto.sensor_width = 36.0
cam_auto.clip_end = 2443.2
ob_auto_camera = bpy.data.objects.new('AutoCamera', cam_auto)
scene.collection.objects.link(ob_auto_camera)
ob_auto_camera.location = (139.215, -167.094, 129.869)
ob_auto_camera.rotation_euler = (1.09748, -7.21219e-08, 0.694738)
scene.camera = ob_auto_camera
bpy.context.view_layer.update()
